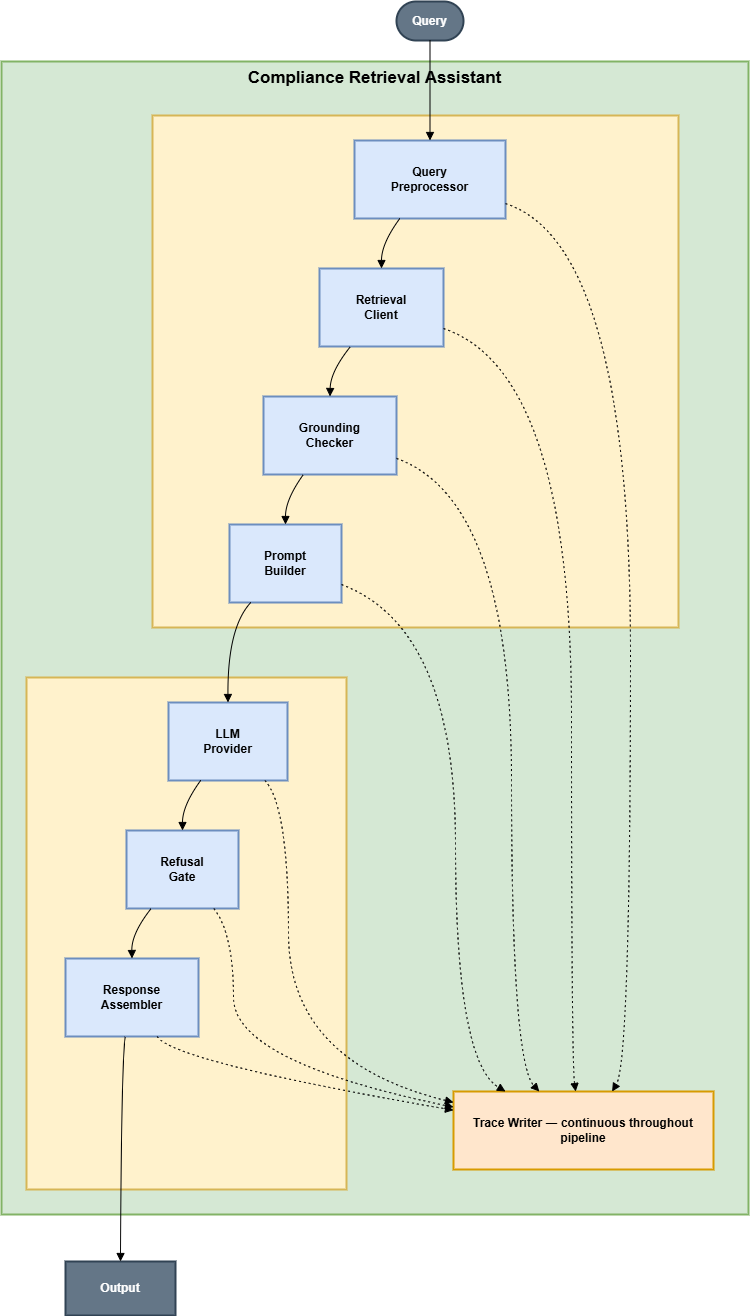

The diagram above was exported from draw.io. Its source (the exported page's mxGraphModel, read from the mxfile embedded in the PNG):
<mxGraphModel dx="1895" dy="1211" grid="1" gridSize="10" guides="1" tooltips="1" connect="1" arrows="1" fold="1" page="1" pageScale="1" pageWidth="850" pageHeight="1100" math="0" shadow="0">
  <root>
    <mxCell id="0" />
    <mxCell id="1" parent="0" />
    <mxCell id="ZtfLzK3YICBukKMZROW1-1" parent="1" style="whiteSpace=wrap;strokeWidth=2;verticalAlign=top;fontSize=17;fontStyle=1;fillColor=#d5e8d4;strokeColor=#82b366;" value="Compliance Retrieval Assistant" vertex="1">
      <mxGeometry height="1153" width="747" x="20" y="80" as="geometry" />
    </mxCell>
    <mxCell id="ZtfLzK3YICBukKMZROW1-2" parent="1" style="whiteSpace=wrap;strokeWidth=2;fillColor=#fff2cc;strokeColor=#d6b656;fontStyle=1" value="" vertex="1">
      <mxGeometry height="512" width="320" x="45" y="696" as="geometry" />
    </mxCell>
    <mxCell id="ZtfLzK3YICBukKMZROW1-3" parent="1" style="whiteSpace=wrap;strokeWidth=2;fillColor=#fff2cc;strokeColor=#d6b656;fontStyle=1" value="" vertex="1">
      <mxGeometry height="512" width="526" x="171" y="134" as="geometry" />
    </mxCell>
    <mxCell id="ZtfLzK3YICBukKMZROW1-4" parent="1" style="whiteSpace=wrap;strokeWidth=2;fontStyle=1;fillColor=#dae8fc;strokeColor=#6c8ebf;" value="Query&#10;Preprocessor" vertex="1">
      <mxGeometry height="78" width="151" x="373" y="159" as="geometry" />
    </mxCell>
    <mxCell id="ZtfLzK3YICBukKMZROW1-5" parent="1" style="whiteSpace=wrap;strokeWidth=2;fontStyle=1;fillColor=#dae8fc;strokeColor=#6c8ebf;" value="Retrieval&#10;Client" vertex="1">
      <mxGeometry height="78" width="124" x="338" y="287" as="geometry" />
    </mxCell>
    <mxCell id="ZtfLzK3YICBukKMZROW1-6" parent="1" style="whiteSpace=wrap;strokeWidth=2;fontStyle=1;fillColor=#dae8fc;strokeColor=#6c8ebf;" value="Grounding&#10;Checker" vertex="1">
      <mxGeometry height="78" width="133" x="282" y="415" as="geometry" />
    </mxCell>
    <mxCell id="ZtfLzK3YICBukKMZROW1-7" parent="1" style="whiteSpace=wrap;strokeWidth=2;fontStyle=1;fillColor=#dae8fc;strokeColor=#6c8ebf;" value="Prompt&#10;Builder" vertex="1">
      <mxGeometry height="78" width="112" x="248" y="543" as="geometry" />
    </mxCell>
    <mxCell id="ZtfLzK3YICBukKMZROW1-8" parent="1" style="whiteSpace=wrap;strokeWidth=2;fontStyle=1;fillColor=#dae8fc;strokeColor=#6c8ebf;" value="LLM&#10;Provider" vertex="1">
      <mxGeometry height="78" width="119" x="187" y="721" as="geometry" />
    </mxCell>
    <mxCell id="ZtfLzK3YICBukKMZROW1-9" parent="1" style="whiteSpace=wrap;strokeWidth=2;fontStyle=1;fillColor=#dae8fc;strokeColor=#6c8ebf;" value="Refusal&#10;Gate" vertex="1">
      <mxGeometry height="78" width="112" x="145" y="849" as="geometry" />
    </mxCell>
    <mxCell id="ZtfLzK3YICBukKMZROW1-10" parent="1" style="whiteSpace=wrap;strokeWidth=2;fontStyle=1;fillColor=#dae8fc;strokeColor=#6c8ebf;" value="Response&#10;Assembler" vertex="1">
      <mxGeometry height="78" width="133" x="84" y="977" as="geometry" />
    </mxCell>
    <mxCell id="ZtfLzK3YICBukKMZROW1-11" parent="1" style="whiteSpace=wrap;strokeWidth=2;fillColor=#647687;fontColor=#ffffff;strokeColor=#314354;fontStyle=1" value="Output" vertex="1">
      <mxGeometry height="54" width="110" x="84" y="1280" as="geometry" />
    </mxCell>
    <mxCell id="ZtfLzK3YICBukKMZROW1-12" parent="1" style="whiteSpace=wrap;strokeWidth=2;fillColor=#ffe6cc;strokeColor=#d79b00;fontStyle=1" value="Trace Writer ― continuous throughout pipeline" vertex="1">
      <mxGeometry height="78" width="260" x="472" y="1110" as="geometry" />
    </mxCell>
    <mxCell id="ZtfLzK3YICBukKMZROW1-13" parent="1" style="rounded=1;whiteSpace=wrap;arcSize=50;strokeWidth=2;fillColor=#647687;fontColor=#ffffff;strokeColor=#314354;fontStyle=1" value="Query" vertex="1">
      <mxGeometry height="39" width="67" x="415" y="20" as="geometry" />
    </mxCell>
    <mxCell id="ZtfLzK3YICBukKMZROW1-14" edge="1" parent="1" source="ZtfLzK3YICBukKMZROW1-4" style="curved=1;startArrow=none;endArrow=block;exitX=0.3;exitY=1;entryX=0.5;entryY=0;rounded=0;fontStyle=1" target="ZtfLzK3YICBukKMZROW1-5" value="">
      <mxGeometry relative="1" as="geometry">
        <Array as="points">
          <mxPoint x="400" y="262" />
        </Array>
      </mxGeometry>
    </mxCell>
    <mxCell id="ZtfLzK3YICBukKMZROW1-15" edge="1" parent="1" source="ZtfLzK3YICBukKMZROW1-5" style="curved=1;startArrow=none;endArrow=block;exitX=0.25;exitY=1;entryX=0.5;entryY=0;rounded=0;fontStyle=1" target="ZtfLzK3YICBukKMZROW1-6" value="">
      <mxGeometry relative="1" as="geometry">
        <Array as="points">
          <mxPoint x="349" y="390" />
        </Array>
      </mxGeometry>
    </mxCell>
    <mxCell id="ZtfLzK3YICBukKMZROW1-16" edge="1" parent="1" source="ZtfLzK3YICBukKMZROW1-6" style="curved=1;startArrow=none;endArrow=block;exitX=0.3;exitY=1;entryX=0.5;entryY=0;rounded=0;fontStyle=1" target="ZtfLzK3YICBukKMZROW1-7" value="">
      <mxGeometry relative="1" as="geometry">
        <Array as="points">
          <mxPoint x="304" y="518" />
        </Array>
      </mxGeometry>
    </mxCell>
    <mxCell id="ZtfLzK3YICBukKMZROW1-17" edge="1" parent="1" source="ZtfLzK3YICBukKMZROW1-8" style="curved=1;startArrow=none;endArrow=block;exitX=0.27;exitY=1;entryX=0.5;entryY=0;rounded=0;fontStyle=1" target="ZtfLzK3YICBukKMZROW1-9" value="">
      <mxGeometry relative="1" as="geometry">
        <Array as="points">
          <mxPoint x="201" y="824" />
        </Array>
      </mxGeometry>
    </mxCell>
    <mxCell id="ZtfLzK3YICBukKMZROW1-18" edge="1" parent="1" source="ZtfLzK3YICBukKMZROW1-9" style="curved=1;startArrow=none;endArrow=block;exitX=0.22;exitY=1;entryX=0.5;entryY=0;rounded=0;fontStyle=1" target="ZtfLzK3YICBukKMZROW1-10" value="">
      <mxGeometry relative="1" as="geometry">
        <Array as="points">
          <mxPoint x="150" y="952" />
        </Array>
      </mxGeometry>
    </mxCell>
    <mxCell id="ZtfLzK3YICBukKMZROW1-19" edge="1" parent="1" source="ZtfLzK3YICBukKMZROW1-10" style="curved=1;startArrow=none;endArrow=block;exitX=0.45;exitY=1;entryX=0.5;entryY=0;rounded=0;fontStyle=1" target="ZtfLzK3YICBukKMZROW1-11" value="">
      <mxGeometry relative="1" as="geometry">
        <Array as="points">
          <mxPoint x="140" y="1080" />
        </Array>
      </mxGeometry>
    </mxCell>
    <mxCell id="ZtfLzK3YICBukKMZROW1-20" edge="1" parent="1" source="ZtfLzK3YICBukKMZROW1-7" style="curved=1;startArrow=none;endArrow=block;exitX=0.19;exitY=1;entryX=0.5;entryY=0;rounded=0;fontStyle=1" target="ZtfLzK3YICBukKMZROW1-8" value="">
      <mxGeometry relative="1" as="geometry">
        <Array as="points">
          <mxPoint x="246" y="646" />
        </Array>
      </mxGeometry>
    </mxCell>
    <mxCell id="ZtfLzK3YICBukKMZROW1-21" edge="1" parent="1" source="ZtfLzK3YICBukKMZROW1-13" style="curved=1;startArrow=none;endArrow=block;exitX=0.5;exitY=1;entryX=0.5;entryY=0;rounded=0;fontStyle=1" target="ZtfLzK3YICBukKMZROW1-4" value="">
      <mxGeometry relative="1" as="geometry">
        <Array as="points" />
      </mxGeometry>
    </mxCell>
    <mxCell id="ZtfLzK3YICBukKMZROW1-22" edge="1" parent="1" source="ZtfLzK3YICBukKMZROW1-4" style="curved=1;dashed=1;dashPattern=2 3;startArrow=none;endArrow=block;exitX=1;exitY=0.81;entryX=0.61;entryY=0;rounded=0;fontStyle=1" target="ZtfLzK3YICBukKMZROW1-12" value="">
      <mxGeometry relative="1" as="geometry">
        <Array as="points">
          <mxPoint x="649" y="262" />
          <mxPoint x="649" y="1080" />
        </Array>
      </mxGeometry>
    </mxCell>
    <mxCell id="ZtfLzK3YICBukKMZROW1-23" edge="1" parent="1" source="ZtfLzK3YICBukKMZROW1-5" style="curved=1;dashed=1;dashPattern=2 3;startArrow=none;endArrow=block;exitX=1;exitY=0.77;entryX=0.47;entryY=0;rounded=0;fontStyle=1" target="ZtfLzK3YICBukKMZROW1-12" value="">
      <mxGeometry relative="1" as="geometry">
        <Array as="points">
          <mxPoint x="590" y="390" />
          <mxPoint x="590" y="1080" />
        </Array>
      </mxGeometry>
    </mxCell>
    <mxCell id="ZtfLzK3YICBukKMZROW1-24" edge="1" parent="1" source="ZtfLzK3YICBukKMZROW1-6" style="curved=1;dashed=1;dashPattern=2 3;startArrow=none;endArrow=block;exitX=1.01;exitY=0.8;entryX=0.33;entryY=0;rounded=0;fontStyle=1" target="ZtfLzK3YICBukKMZROW1-12" value="">
      <mxGeometry relative="1" as="geometry">
        <Array as="points">
          <mxPoint x="530" y="518" />
          <mxPoint x="530" y="1080" />
        </Array>
      </mxGeometry>
    </mxCell>
    <mxCell id="ZtfLzK3YICBukKMZROW1-25" edge="1" parent="1" source="ZtfLzK3YICBukKMZROW1-7" style="curved=1;dashed=1;dashPattern=2 3;startArrow=none;endArrow=block;exitX=1;exitY=0.77;entryX=0.2;entryY=0;rounded=0;fontStyle=1" target="ZtfLzK3YICBukKMZROW1-12" value="">
      <mxGeometry relative="1" as="geometry">
        <Array as="points">
          <mxPoint x="474" y="646" />
          <mxPoint x="474" y="1080" />
        </Array>
      </mxGeometry>
    </mxCell>
    <mxCell id="ZtfLzK3YICBukKMZROW1-26" edge="1" parent="1" source="ZtfLzK3YICBukKMZROW1-8" style="curved=1;dashed=1;dashPattern=2 3;startArrow=none;endArrow=block;exitX=0.81;exitY=1;entryX=0;entryY=0.14;rounded=0;fontStyle=1" target="ZtfLzK3YICBukKMZROW1-12" value="">
      <mxGeometry relative="1" as="geometry">
        <Array as="points">
          <mxPoint x="307" y="824" />
          <mxPoint x="307" y="1080" />
        </Array>
      </mxGeometry>
    </mxCell>
    <mxCell id="ZtfLzK3YICBukKMZROW1-27" edge="1" parent="1" source="ZtfLzK3YICBukKMZROW1-9" style="curved=1;dashed=1;dashPattern=2 3;startArrow=none;endArrow=block;exitX=0.78;exitY=1;entryX=0;entryY=0.2;rounded=0;fontStyle=1" target="ZtfLzK3YICBukKMZROW1-12" value="">
      <mxGeometry relative="1" as="geometry">
        <Array as="points">
          <mxPoint x="252" y="952" />
          <mxPoint x="252" y="1080" />
        </Array>
      </mxGeometry>
    </mxCell>
    <mxCell id="ZtfLzK3YICBukKMZROW1-28" edge="1" parent="1" source="ZtfLzK3YICBukKMZROW1-10" style="curved=1;dashed=1;dashPattern=2 3;startArrow=none;endArrow=block;exitX=0.69;exitY=1;entryX=0;entryY=0.24;rounded=0;fontStyle=1" target="ZtfLzK3YICBukKMZROW1-12" value="">
      <mxGeometry relative="1" as="geometry">
        <Array as="points">
          <mxPoint x="191" y="1080" />
        </Array>
      </mxGeometry>
    </mxCell>
  </root>
</mxGraphModel>